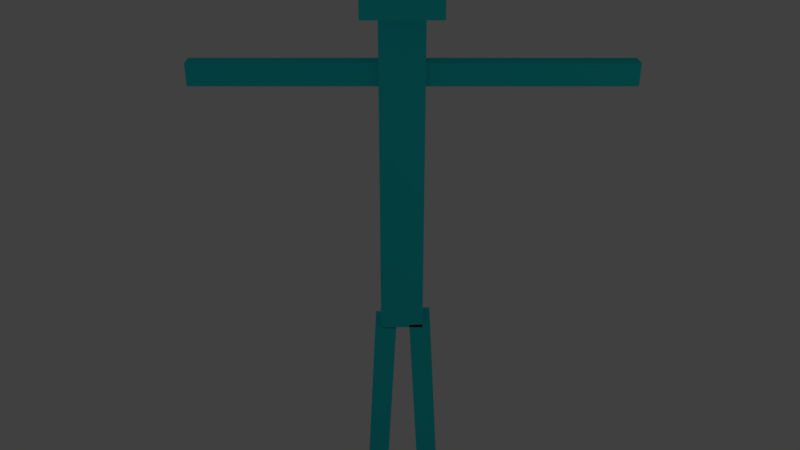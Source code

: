 # Source: ejrcicio0.blend  (saved by Blender 2.78.0; exported with 4.5.12 LTS)
import bpy
from mathutils import Matrix  # noqa: F401  (used for matrix-valued properties, if any)

bpy.ops.wm.read_factory_settings(use_empty=True)
scene = bpy.context.scene
scene.name = 'Scene'

# ---- collections
col_collection_1 = bpy.data.collections.new('Collection 1'); scene.collection.children.link(col_collection_1)

# ---- materials (node trees are filled in below, after node groups)
mat_material_001 = bpy.data.materials.new('Material.001')
mat_material_001.alpha_threshold = 0.0
mat_material_001.use_transparent_shadow = False
mat_material_001.preview_render_type = 'CUBE'
mat_material_001.diffuse_color = (0.02125, 0.7771, 0.8, 1.0)
mat_material_001.specular_color = (0.1026, 1.0, 0.08051)
mat_material_001.roughness = 0.5
mat_material_001.specular_intensity = 0.0

# ---- material node trees

# ---- world
world_world = bpy.data.worlds.new('World'); scene.world = world_world
world_world.color = (0.05088, 0.05088, 0.05088)
world_world.use_sun_shadow = False
world_world.sun_shadow_jitter_overblur = 0.0
world_world.cycles.sampling_method = 'MANUAL'

# ---- cameras
cam_camera = bpy.data.cameras.new('Camera')
cam_camera.clip_end = 100.0
cam_camera.lens = 35.0
cam_camera.sensor_width = 32.0
cam_camera.sensor_height = 18.0
cam_camera.ortho_scale = 7.314
cam_camera.dof.focus_distance = 0.0
cam_camera.dof.aperture_fstop = 128.0

# ---- lights
light_lamp_003 = bpy.data.lights.new('Lamp.003', 'POINT')
light_lamp_003.transmission_factor = 0.0
light_lamp_003.cutoff_distance = 30.0
light_lamp_003.energy = 100.0
light_lamp_003.shadow_buffer_clip_start = 1.001
light_lamp_003.shadow_soft_size = 0.1
light_lamp_003.shadow_maximum_resolution = 0.006
light_lamp_003.use_absolute_resolution = True
light_lamp_002 = bpy.data.lights.new('Lamp.002', 'POINT')
light_lamp_002.transmission_factor = 0.0
light_lamp_002.cutoff_distance = 30.0
light_lamp_002.energy = 100.0
light_lamp_002.shadow_buffer_clip_start = 1.001
light_lamp_002.shadow_soft_size = 0.1
light_lamp_002.shadow_maximum_resolution = 0.006
light_lamp_002.use_absolute_resolution = True
light_lamp_001 = bpy.data.lights.new('Lamp.001', 'POINT')
light_lamp_001.transmission_factor = 0.0
light_lamp_001.cutoff_distance = 30.0
light_lamp_001.energy = 100.0
light_lamp_001.shadow_buffer_clip_start = 1.001
light_lamp_001.shadow_soft_size = 0.1
light_lamp_001.shadow_maximum_resolution = 0.006
light_lamp_001.use_absolute_resolution = True
light_lamp = bpy.data.lights.new('Lamp', 'POINT')
light_lamp.transmission_factor = 0.0
light_lamp.cutoff_distance = 30.0
light_lamp.energy = 100.0
light_lamp.shadow_buffer_clip_start = 1.001
light_lamp.shadow_soft_size = 0.1
light_lamp.shadow_maximum_resolution = 0.006
light_lamp.use_absolute_resolution = True

# ---- meshes
me_cube_002 = bpy.data.meshes.new('Cube.002')
me_cube_002.from_pydata([(-0.9131, -1.618, 0.3796), (-0.9131, -0.6192, 0.3273), (-0.9131, -0.9374, 13.36), (-0.9131, 0.0612, 13.31), (0.5869, -1.618, 0.3796), (0.5869, -0.6192, 0.3273), (0.5869, -0.9374, 13.36), (0.5869, 0.0612, 13.31), (-0.9305, 2.361, 0.5884), (-0.9305, 1.363, 0.5361), (-0.9305, 1.681, 13.57), (-0.9305, 0.6822, 13.52), (0.5695, 2.361, 0.5884), (0.5695, 1.363, 0.5361), (0.5695, 1.681, 13.57), (0.5695, 0.6822, 13.52), (-0.5805, -8.717, 25.22), (-0.5805, -8.717, 26.22), (-0.5805, 0.283, 25.22), (-0.5805, 0.283, 26.22), (0.2195, -8.717, 25.22), (0.2195, -8.717, 26.22), (0.2195, 0.283, 25.22), (0.2195, 0.283, 26.22), (-0.5805, 1.283, 25.22), (-0.5805, 1.283, 26.22), (-0.5805, 10.28, 25.22), (-0.5805, 10.28, 26.22), (0.2195, 1.283, 25.22), (0.2195, 1.283, 26.22), (0.2195, 10.28, 25.22), (0.2195, 10.28, 26.22), (-1.885, -1.371, 28.32), (-1.885, -1.371, 31.73), (-1.885, 2.038, 28.32), (-1.885, 2.038, 31.73), (1.524, -1.371, 28.32), (1.524, -1.371, 31.73), (1.524, 2.038, 28.32), (1.524, 2.038, 31.73), (-0.9305, -0.6518, 13.39), (-0.9305, -0.6518, 29.39), (-0.9305, 1.319, 13.39), (-0.9305, 1.319, 29.39), (0.5695, -0.6518, 13.39), (0.5695, -0.6518, 29.39), (0.5695, 1.319, 13.39), (0.5695, 1.319, 29.39), (-0.9305, 1.681, 27.16)], [(10, 48)], [(0, 1, 3, 2), (2, 3, 7, 6), (6, 7, 5, 4), (4, 5, 1, 0), (2, 6, 4, 0), (7, 3, 1, 5), (8, 9, 11, 10), (10, 11, 15, 14), (14, 15, 13, 12), (12, 13, 9, 8), (10, 14, 12, 8), (15, 11, 9, 13), (16, 17, 19, 18), (18, 19, 23, 22), (22, 23, 21, 20), (20, 21, 17, 16), (18, 22, 20, 16), (23, 19, 17, 21), (24, 25, 27, 26), (26, 27, 31, 30), (30, 31, 29, 28), (28, 29, 25, 24), (26, 30, 28, 24), (31, 27, 25, 29), (32, 33, 35, 34), (34, 35, 39, 38), (38, 39, 37, 36), (36, 37, 33, 32), (34, 38, 36, 32), (39, 35, 33, 37), (40, 41, 43, 42), (42, 43, 47, 46), (46, 47, 45, 44), (44, 45, 41, 40), (42, 46, 44, 40), (47, 43, 41, 45)])
_uv = me_cube_002.uv_layers.new(name='UVMap')
_uv.uv.foreach_set('vector', [0.0, 0.0, 0.0, 0.0, 0.0, 0.0, 0.0, 0.0, 0.0, 0.0, 0.0, 0.0, 0.0, 0.0, 0.0, 0.0, 0.0, 0.0, 0.0, 0.0, 0.0, 0.0, 0.0, 0.0, 0.0, 0.0, 0.0, 0.0, 0.0, 0.0, 0.0, 0.0, 0.0, 0.0, 0.0, 0.0, 0.0, 0.0, 0.0, 0.0, 0.0, 0.0, 0.0, 0.0, 0.0, 0.0, 0.0, 0.0, 0.0, 0.0, 0.0, 0.0, 0.0, 0.0, 0.0, 0.0, 0.0, 0.0, 0.0, 0.0, 0.0, 0.0, 0.0, 0.0, 0.0, 0.0, 0.0, 0.0, 0.0, 0.0, 0.0, 0.0, 0.0, 0.0, 0.0, 0.0, 0.0, 0.0, 0.0, 0.0, 0.0, 0.0, 0.0, 0.0, 0.0, 0.0, 0.0, 0.0, 0.0, 0.0, 0.0, 0.0, 0.0, 0.0, 0.0, 0.0, 0.0, 0.0, 0.0, 0.0, 0.0, 0.0, 0.0, 0.0, 0.0, 0.0, 0.0, 0.0, 0.0, 0.0, 0.0, 0.0, 0.0, 0.0, 0.0, 0.0, 0.0, 0.0, 0.0, 0.0, 0.0, 0.0, 0.0, 0.0, 0.0, 0.0, 0.0, 0.0, 0.0, 0.0, 0.0, 0.0, 0.0, 0.0, 0.0, 0.0, 0.0, 0.0, 0.0, 0.0, 0.0, 0.0, 0.0, 0.0, 0.0, 0.0, 0.0, 0.0, 0.0, 0.0, 0.0, 0.0, 0.0, 0.0, 0.0, 0.0, 0.0, 0.0, 0.0, 0.0, 0.0, 0.0, 0.0, 0.0, 0.0, 0.0, 0.0, 0.0, 0.0, 0.0, 0.0, 0.0, 0.0, 0.0, 0.0, 0.0, 0.0, 0.0, 0.0, 0.0, 0.0, 0.0, 0.0, 0.0, 0.0, 0.0, 0.0, 0.0, 0.0, 0.0, 0.0, 0.0, 0.0, 0.0, 0.0, 0.0, 0.0, 0.0, 0.0, 0.0, 0.0, 0.0, 0.0, 0.0, 0.0, 0.0, 0.0, 0.0, 0.0, 0.0, 0.0, 0.0, 0.0, 0.0, 0.0, 0.0, 0.0, 0.0, 0.0, 0.0, 0.0, 0.0, 0.0, 0.0, 0.0, 0.0, 0.0, 0.0, 0.0, 0.0, 0.0, 0.0, 0.0, 0.0, 0.0, 0.0, 0.0, 0.0, 0.0, 0.0, 0.0, 0.0, 0.0, 0.0, 0.0, 0.0, 0.0, 0.0, 0.0, 0.0, 0.0, 0.0, 0.0, 0.0, 0.0, 0.0, 0.0, 0.0, 0.0, 0.0, 0.0, 0.0, 0.0, 0.0, 0.0, 0.0, 0.0, 0.0, 0.0, 0.0, 0.0, 0.0, 0.0, 0.0, 0.0, 0.0, 0.0, 0.0, 0.0, 0.0, 0.0, 0.0, 0.0, 0.0, 0.0, 0.0, 0.0, 0.0])
me_cube_002.materials.append(mat_material_001)
me_cube_002.use_remesh_preserve_volume = False
me_cube_002.use_remesh_preserve_attributes = False
me_cube_002.use_mirror_vertex_groups = False
me_cube_002.update()
arm_armature_002 = bpy.data.armatures.new('Armature.002')  # bones are not reproduced

# ---- objects
ob_lamp_003 = bpy.data.objects.new('Lamp.003', light_lamp_003)
ob_lamp_002 = bpy.data.objects.new('Lamp.002', light_lamp_002)
ob_lamp_001 = bpy.data.objects.new('Lamp.001', light_lamp_001)
ob_armature = bpy.data.objects.new('Armature', arm_armature_002)
ob_cube_001 = bpy.data.objects.new('Cube.001', me_cube_002)
ob_lamp = bpy.data.objects.new('Lamp', light_lamp)
ob_camera = bpy.data.objects.new('Camera', cam_camera)

# ---- transforms, parenting, visibility, modifiers, constraints
ob_lamp_003.location = (18.1, -7.259, 29.32)
ob_lamp_003.rotation_euler = (0.6503, 0.05522, 1.866)
ob_lamp_003.lock_rotations_4d = False
ob_lamp_003.empty_display_type = 'ARROWS'
ob_lamp_003.color = (0.0, 0.0, 0.0, 0.0)
ob_lamp_003.lineart.crease_threshold = 0.0
ob_lamp_002.location = (13.29, 13.65, 21.73)
ob_lamp_002.rotation_euler = (0.6503, 0.05522, 1.866)
ob_lamp_002.lock_rotations_4d = False
ob_lamp_002.empty_display_type = 'ARROWS'
ob_lamp_002.color = (0.0, 0.0, 0.0, 0.0)
ob_lamp_002.lineart.crease_threshold = 0.0
ob_lamp_001.location = (-9.827, -13.28, 27.71)
ob_lamp_001.rotation_euler = (0.6503, 0.05522, 1.866)
ob_lamp_001.lock_rotations_4d = False
ob_lamp_001.empty_display_type = 'ARROWS'
ob_lamp_001.color = (0.0, 0.0, 0.0, 0.0)
ob_lamp_001.lineart.crease_threshold = 0.0
ob_armature.location = (-0.1417, 0.5046, 13.01)
ob_armature.lineart.crease_threshold = 0.0
ob_cube_001.parent = ob_armature
ob_cube_001.matrix_parent_inverse = Matrix(((1.0, 0.0, 0.0, 0.1417), (0.0, 1.0, 0.0, -0.5046), (0.0, 0.0, 1.0, -13.01), (0.0, 0.0, 0.0, 1.0)))
ob_cube_001.location = (0.0, 0.0, 0.0)
ob_cube_001.lineart.crease_threshold = 0.0
_vg = ob_cube_001.vertex_groups.new(name='cintura')
for _i, _w in zip([10, 11, 14, 15, 40, 42, 44, 46], [0.6342, 0.8373, 0.3315, 0.141, 0.7906, 0.2059, 0.2184, 0.8155]): _vg.add([_i], _w, 'REPLACE')
_vg = ob_cube_001.vertex_groups.new(name='tronc')
for _i, _w in zip([18, 19, 22, 23, 40, 42, 44, 46], [0.9975, 0.9985, 0.9989, 0.9981, 0.2058, 0.7905, 0.7779, 0.1813]): _vg.add([_i], _w, 'REPLACE')
_vg = ob_cube_001.vertex_groups.new(name='cap')
for _i, _w in zip([32, 33, 34, 35, 36, 37, 38, 39, 41, 43, 45, 47], [1.0, 1.0, 1.0, 1.0, 1.0, 1.0, 1.0, 1.0, 0.97, 0.9937, 0.9699, 0.9934]): _vg.add([_i], _w, 'REPLACE')
_vg = ob_cube_001.vertex_groups.new(name='brazo1')
_vg.add([24, 25, 26, 27, 28, 29, 30, 31, 48], 1.0, 'REPLACE')
_vg = ob_cube_001.vertex_groups.new(name='brazo2')
for _i, _w in zip([16, 17, 20, 21], [0.9942, 0.9941, 0.9962, 0.996]): _vg.add([_i], _w, 'REPLACE')
_vg = ob_cube_001.vertex_groups.new(name='cama1')
for _i, _w in zip([0, 1, 2, 3, 4, 5, 6, 7, 10, 11, 14, 15], [1.0, 1.0, 1.0, 1.0, 1.0, 1.0, 1.0, 1.0, 0.1734, 0.07822, 0.3249, 0.4266]): _vg.add([_i], _w, 'REPLACE')
_vg = ob_cube_001.vertex_groups.new(name='cama2')
for _i, _w in zip([8, 9, 10, 11, 12, 13, 14, 15], [0.9867, 0.9867, 0.1923, 0.08444, 0.9883, 0.9882, 0.3436, 0.4324]): _vg.add([_i], _w, 'REPLACE')
_m = ob_cube_001.modifiers.new('Armature', 'ARMATURE')
_m.object = ob_armature
ob_lamp.location = (-15.83, 11.81, 37.08)
ob_lamp.rotation_euler = (0.6503, 0.05522, 1.866)
ob_lamp.lock_rotations_4d = False
ob_lamp.empty_display_type = 'ARROWS'
ob_lamp.color = (0.0, 0.0, 0.0, 0.0)
ob_lamp.lineart.crease_threshold = 0.0
ob_camera.location = (35.6, 0.252, 36.7)
ob_camera.rotation_euler = (1.1, 0.0, 1.571)
ob_camera.lock_rotations_4d = False
ob_camera.empty_display_type = 'ARROWS'
ob_camera.color = (0.0, 0.0, 0.0, 0.0)
ob_camera.display_type = 'WIRE'
ob_camera.lineart.crease_threshold = 0.0

# ---- collection membership
col_collection_1.objects.link(ob_lamp_003)
col_collection_1.objects.link(ob_lamp_002)
col_collection_1.objects.link(ob_lamp_001)
col_collection_1.objects.link(ob_armature)
col_collection_1.objects.link(ob_cube_001)
col_collection_1.objects.link(ob_lamp)
col_collection_1.objects.link(ob_camera)

# ---- scene / render settings (as saved in the file)
scene.camera = ob_camera
scene.frame_start = 0; scene.frame_end = 50; scene.frame_set(0)
scene.render.engine = 'BLENDER_EEVEE_NEXT'
scene.render.resolution_percentage = 50
scene.render.dither_intensity = 0.0
scene.cycles.use_denoising = False
scene.cycles.samples = 128
scene.cycles.sampling_pattern = 'TABULATED_SOBOL'
scene.cycles.light_sampling_threshold = 0.0
scene.cycles.use_adaptive_sampling = False
scene.cycles.use_light_tree = False
scene.cycles.blur_glossy = 0.0
scene.cycles.sample_clamp_indirect = 0.0
scene.view_settings.view_transform = 'Standard'
bpy.context.view_layer.update()
